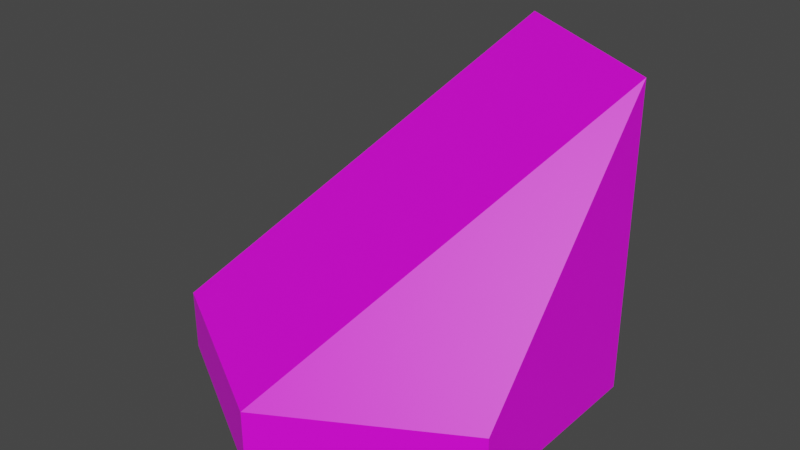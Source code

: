 # Source: 2tile.blend  (saved by Blender 3.6.13; exported with 4.5.12 LTS)
import bpy
from mathutils import Matrix  # noqa: F401  (used for matrix-valued properties, if any)

bpy.ops.wm.read_factory_settings(use_empty=True)
scene = bpy.context.scene
scene.name = 'Scene'

# ---- collections
col_collection = bpy.data.collections.new('Collection'); scene.collection.children.link(col_collection)

# ---- images (referenced by path relative to the original .blend; pixels are not part of the script)
import os
ASSET_DIR = os.environ.get("B2B_ASSET_DIR", "")  # directory of the original .blend (textures are referenced by path, not embedded)
HERE = os.path.dirname(os.path.abspath(__file__))  # packed textures are extracted next to this script under _unpacked/

def load_image(name, relpath, width, height, colorspace="sRGB"):
    """Load a texture the original file referenced (path relative to the .blend, or extracted next to this script)."""
    p = next((c for c in (os.path.join(HERE, relpath), os.path.join(ASSET_DIR, relpath)) if relpath and os.path.exists(c)), "")
    if p:
        img = bpy.data.images.load(p, check_existing=True)
        img.name = name
    else:  # same state as the original file: an image datablock whose file is absent (Cycles renders it pink)
        img = bpy.data.images.new(name, width, height)
        img.source = "FILE"
        img.filepath = "//" + (relpath or name)
    img.colorspace_settings.name = colorspace
    return img
img_base_palette_png = load_image('base_palette.png', 'base_palette.png', 1024, 1024, 'sRGB')

# ---- materials (node trees are filled in below, after node groups)
mat_basepalette = bpy.data.materials.new('BasePalette')
mat_basepalette.alpha_threshold = 0.0
mat_basepalette.use_transparent_shadow = False
mat_basepalette.roughness = 0.5
mat_basepalette.line_color = (0.0, 0.0, 0.0, 1.0)

# ---- material node trees
mat_basepalette.use_nodes = True; mat_basepalette.node_tree.nodes.clear()
_N = mat_basepalette.node_tree.nodes; _L = mat_basepalette.node_tree.links
n0 = _N.new('ShaderNodeOutputMaterial'); n0.name = 'Material Output'; n0.location = (300, 300)
n1 = _N.new('ShaderNodeBsdfPrincipled'); n1.name = 'Principled BSDF'; n1.location = (10, 300)
n1.distribution = 'GGX'
n1.subsurface_method = 'RANDOM_WALK_SKIN'
n1.inputs[3].default_value = 1.45
n1.inputs[27].default_value = (0.0, 0.0, 0.0, 1.0)
n1.inputs[28].default_value = 1.0
n2 = _N.new('ShaderNodeTexImage'); n2.name = 'Image Texture'; n2.location = (-464, 137)
n2.image = img_base_palette_png
_L.new(n1.outputs[0], n0.inputs[0])
_L.new(n2.outputs[0], n1.inputs[0])
n0.is_active_output = True

# ---- world
world_world = bpy.data.worlds.new('World'); scene.world = world_world
world_world.use_nodes = True; world_world.node_tree.nodes.clear()
_N = world_world.node_tree.nodes; _L = world_world.node_tree.links
n0 = _N.new('ShaderNodeOutputWorld'); n0.name = 'World Output'; n0.location = (300, 300)
n1 = _N.new('ShaderNodeBackground'); n1.name = 'Background'; n1.location = (10, 300)
n1.inputs[0].default_value = (0.05088, 0.05088, 0.05088, 1.0)
_L.new(n1.outputs[0], n0.inputs[0])
n0.is_active_output = True
world_world.color = (0.05088, 0.05088, 0.05088)
world_world.use_sun_shadow = False
world_world.sun_shadow_jitter_overblur = 0.0

# ---- meshes
me_cylinder = bpy.data.meshes.new('Cylinder')
me_cylinder.from_pydata([(-5.262e-09, 1.0, -3.725e-08), (-5.262e-09, 0.9194, 0.3), (0.866, 0.5, -3.725e-08), (0.7962, 0.4597, 0.3), (0.866, -0.5, -3.725e-08), (0.7962, -0.4597, 0.3), (-5.262e-09, -1.0, -3.725e-08), (-5.262e-09, -0.9194, 0.3), (-0.866, -0.5, -3.725e-08), (-0.7962, -0.4597, 0.3), (-0.866, 0.5, -3.725e-08), (-0.7962, 0.4597, 0.3), (0.866, 0.5, 0.3), (-5.262e-09, 1.0, 0.3), (0.866, -0.5, 0.3), (-5.262e-09, -1.0, 0.3), (-0.866, -0.5, 0.3), (-0.866, 0.5, 0.3)], [], [(0, 13, 12, 2), (2, 12, 14, 4), (4, 14, 15, 6), (6, 15, 16, 8), (3, 1, 11, 9, 7, 5), (8, 16, 17, 10), (10, 17, 13, 0), (0, 2, 4, 6, 8, 10), (1, 3, 12, 13), (3, 5, 14, 12), (5, 7, 15, 14), (7, 9, 16, 15), (9, 11, 17, 16), (11, 1, 13, 17)])
_uv = me_cylinder.uv_layers.new(name='UVMap')
_uv.uv.foreach_set('vector', [0.4198, 0.9167, 0.4198, 0.9167, 0.4198, 0.9167, 0.4198, 0.9167, 0.4198, 0.9167, 0.4198, 0.9167, 0.4198, 0.9167, 0.4198, 0.9167, 0.4198, 0.9167, 0.4198, 0.9167, 0.4198, 0.9167, 0.4198, 0.9167, 0.4198, 0.9167, 0.4198, 0.9167, 0.4198, 0.9167, 0.4198, 0.9167, 0.4198, 0.9167, 0.4198, 0.9167, 0.4198, 0.9167, 0.4198, 0.9167, 0.4198, 0.9167, 0.4198, 0.9167, 0.4198, 0.9167, 0.4198, 0.9167, 0.4198, 0.9167, 0.4198, 0.9167, 0.4198, 0.9167, 0.4198, 0.9167, 0.4198, 0.9167, 0.4198, 0.9167, 0.4198, 0.9167, 0.4198, 0.9167, 0.4198, 0.9167, 0.4198, 0.9167, 0.4198, 0.9167, 0.4198, 0.9167, 0.4596, 0.9537, 0.4596, 0.9537, 0.4596, 0.9537, 0.4596, 0.9537, 0.4596, 0.9537, 0.4596, 0.9537, 0.4596, 0.9537, 0.4596, 0.9537, 0.4596, 0.9537, 0.4596, 0.9537, 0.4596, 0.9537, 0.4596, 0.9537, 0.4596, 0.9537, 0.4596, 0.9537, 0.4596, 0.9537, 0.4596, 0.9537, 0.4596, 0.9537, 0.4596, 0.9537, 0.4596, 0.9537, 0.4596, 0.9537, 0.4596, 0.9537, 0.4596, 0.9537, 0.4596, 0.9537, 0.4596, 0.9537])
me_cylinder.materials.append(mat_basepalette)
me_cylinder.update()
me_cylinder_008 = bpy.data.meshes.new('Cylinder.008')
me_cylinder_008.from_pydata([(0.0, 1.0, -2.235e-08), (0.866, 0.5, -2.235e-08), (0.866, -0.5, -2.235e-08), (-5.588e-09, -1.0, -2.235e-08), (-0.866, -0.5, -2.235e-08), (-0.866, 0.5, -2.98e-08), (0.866, 0.5, 0.3), (0.0, 1.0, 0.3), (-5.588e-09, -1.0, 0.3), (-0.866, -0.5, 0.3), (0.866, 0.5, 1.5), (-3.725e-09, 1.0, 1.5), (0.866, -0.5, 0.3), (-0.866, 0.5, 0.3)], [], [(0, 7, 6, 1), (1, 6, 12, 2), (2, 12, 8, 3), (3, 8, 9, 4), (4, 9, 13, 5), (5, 13, 7, 0), (0, 1, 2, 3, 4, 5), (13, 9, 11), (9, 8, 10, 11), (12, 6, 10), (6, 7, 11, 10), (8, 12, 10), (7, 13, 11)])
_uv = me_cylinder_008.uv_layers.new(name='UVMap')
_uv.uv.foreach_set('vector', [0.4198, 0.9167, 0.4198, 0.9167, 0.4198, 0.9167, 0.4198, 0.9167, 0.4198, 0.9167, 0.4198, 0.9167, 0.4198, 0.9167, 0.4198, 0.9167, 0.4198, 0.9167, 0.4198, 0.9167, 0.4198, 0.9167, 0.4198, 0.9167, 0.4198, 0.9167, 0.4198, 0.9167, 0.4198, 0.9167, 0.4198, 0.9167, 0.4198, 0.9167, 0.4198, 0.9167, 0.4198, 0.9167, 0.4198, 0.9167, 0.4198, 0.9167, 0.4198, 0.9167, 0.4198, 0.9167, 0.4198, 0.9167, 0.4198, 0.9167, 0.4198, 0.9167, 0.4198, 0.9167, 0.4198, 0.9167, 0.4198, 0.9167, 0.4198, 0.9167, 0.4198, 0.9167, 0.4198, 0.9167, 0.4198, 0.9167, 0.4198, 0.9167, 0.4198, 0.9167, 0.4198, 0.9167, 0.4198, 0.9167, 0.4198, 0.9167, 0.4198, 0.9167, 0.4198, 0.9167, 0.4198, 0.9167, 0.4198, 0.9167, 0.4198, 0.9167, 0.4198, 0.9167, 0.4198, 0.9167, 0.4198, 0.9167, 0.4198, 0.9167, 0.4198, 0.9167, 0.4198, 0.9167, 0.4198, 0.9167])
me_cylinder_008.materials.append(mat_basepalette)
me_cylinder_008.update()
me_cylinder_002 = bpy.data.meshes.new('Cylinder.002')
me_cylinder_002.from_pydata([(-5.262e-09, 1.0, -3.725e-08), (-5.262e-09, 0.9194, 0.7), (0.866, 0.5, -3.725e-08), (0.7962, 0.4597, 0.7), (0.866, -0.5, -3.725e-08), (0.7962, -0.4597, 0.7), (-5.262e-09, -1.0, -3.725e-08), (-5.262e-09, -0.9194, 0.7), (-0.866, -0.5, -3.725e-08), (-0.7962, -0.4597, 0.7), (-0.866, 0.5, -3.725e-08), (-0.7962, 0.4597, 0.7), (0.866, 0.5, 0.7), (-5.262e-09, 1.0, 0.7), (0.866, -0.5, 0.7), (-5.262e-09, -1.0, 0.7), (-0.866, -0.5, 0.7), (-0.866, 0.5, 0.7)], [], [(0, 13, 12, 2), (2, 12, 14, 4), (4, 14, 15, 6), (6, 15, 16, 8), (3, 1, 11, 9, 7, 5), (8, 16, 17, 10), (10, 17, 13, 0), (0, 2, 4, 6, 8, 10), (1, 3, 12, 13), (3, 5, 14, 12), (5, 7, 15, 14), (7, 9, 16, 15), (9, 11, 17, 16), (11, 1, 13, 17)])
_uv = me_cylinder_002.uv_layers.new(name='UVMap')
_uv.uv.foreach_set('vector', [0.4198, 0.9167, 0.4198, 0.9167, 0.4198, 0.9167, 0.4198, 0.9167, 0.4198, 0.9167, 0.4198, 0.9167, 0.4198, 0.9167, 0.4198, 0.9167, 0.4198, 0.9167, 0.4198, 0.9167, 0.4198, 0.9167, 0.4198, 0.9167, 0.4198, 0.9167, 0.4198, 0.9167, 0.4198, 0.9167, 0.4198, 0.9167, 0.4198, 0.9167, 0.4198, 0.9167, 0.4198, 0.9167, 0.4198, 0.9167, 0.4198, 0.9167, 0.4198, 0.9167, 0.4198, 0.9167, 0.4198, 0.9167, 0.4198, 0.9167, 0.4198, 0.9167, 0.4198, 0.9167, 0.4198, 0.9167, 0.4198, 0.9167, 0.4198, 0.9167, 0.4198, 0.9167, 0.4198, 0.9167, 0.4198, 0.9167, 0.4198, 0.9167, 0.4198, 0.9167, 0.4198, 0.9167, 0.4596, 0.9537, 0.4596, 0.9537, 0.4596, 0.9537, 0.4596, 0.9537, 0.4596, 0.9537, 0.4596, 0.9537, 0.4596, 0.9537, 0.4596, 0.9537, 0.4596, 0.9537, 0.4596, 0.9537, 0.4596, 0.9537, 0.4596, 0.9537, 0.4596, 0.9537, 0.4596, 0.9537, 0.4596, 0.9537, 0.4596, 0.9537, 0.4596, 0.9537, 0.4596, 0.9537, 0.4596, 0.9537, 0.4596, 0.9537, 0.4596, 0.9537, 0.4596, 0.9537, 0.4596, 0.9537, 0.4596, 0.9537])
me_cylinder_002.materials.append(mat_basepalette)
me_cylinder_002.update()

# ---- objects
ob_varomatile = bpy.data.objects.new('VaromaTile', me_cylinder)
ob_varomastairtile = bpy.data.objects.new('VaromaStairTile', me_cylinder_008)
ob_varomahalftile = bpy.data.objects.new('VaromaHalfTile', me_cylinder_002)

# ---- transforms, parenting, visibility, modifiers, constraints
ob_varomatile.location = (0.0, 0.0, 0.0)
ob_varomatile.hide_render = True
ob_varomastairtile.location = (0.0, 0.0, 0.0)
ob_varomahalftile.location = (0.0, 0.0, 0.0)
ob_varomahalftile.hide_render = True

# ---- collection membership
col_collection.objects.link(ob_varomatile)
col_collection.objects.link(ob_varomastairtile)
col_collection.objects.link(ob_varomahalftile)

# ---- scene / render settings (as saved in the file)
scene.frame_start = 1; scene.frame_end = 250; scene.frame_set(19)
scene.render.engine = 'BLENDER_EEVEE_NEXT'
scene.cycles.sampling_pattern = 'TABULATED_SOBOL'
scene.view_settings.view_transform = 'Filmic'
bpy.context.view_layer.update()

# ---- added for rendering (the .blend has no active camera and no usable light): camera, sun
cam_auto = bpy.data.cameras.new('AutoCamera')
cam_auto.lens = 50.0
cam_auto.sensor_width = 36.0
cam_auto.clip_end = 1000.0
ob_auto_camera = bpy.data.objects.new('AutoCamera', cam_auto)
scene.collection.objects.link(ob_auto_camera)
ob_auto_camera.location = (2.81396, -3.37675, 3.00117)
ob_auto_camera.rotation_euler = (1.09748, -7.21219e-08, 0.694738)
scene.camera = ob_auto_camera
light_auto_sun = bpy.data.lights.new('AutoSun', 'SUN')
light_auto_sun.energy = 3.0
light_auto_sun.angle = 0.0523599
ob_auto_sun = bpy.data.objects.new('AutoSun', light_auto_sun)
scene.collection.objects.link(ob_auto_sun)
ob_auto_sun.rotation_euler = (0.872665, 0.174533, 0.523599)
bpy.context.view_layer.update()
